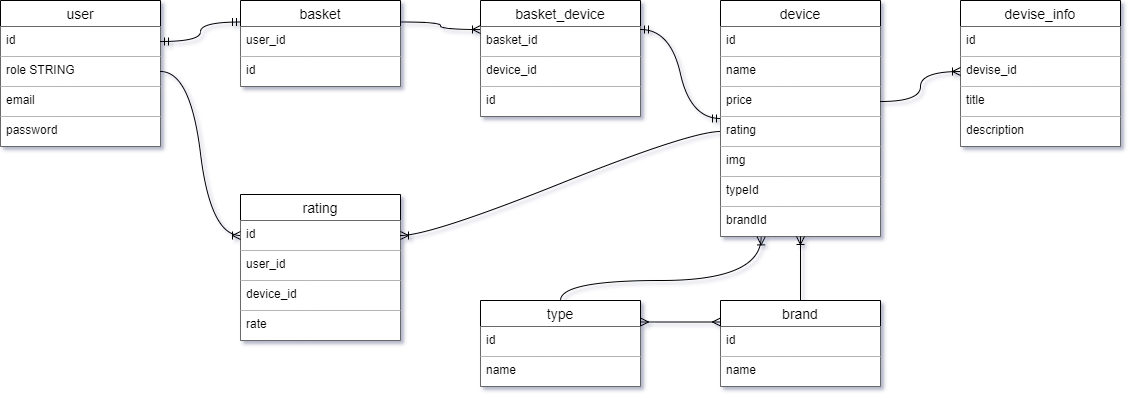

The diagram above was exported from draw.io. Its source (the exported page's mxGraphModel, read from the mxfile embedded in the PNG):
<mxGraphModel dx="2073" dy="724" grid="1" gridSize="10" guides="1" tooltips="1" connect="1" arrows="1" fold="1" page="1" pageScale="1" pageWidth="827" pageHeight="1169" background="#ffffff" math="0" shadow="1">
  <root>
    <mxCell id="0" />
    <mxCell id="1" parent="0" />
    <mxCell id="CtBTBg_cHMOst6Glvs1H-1" value="user" style="swimlane;fontStyle=0;childLayout=stackLayout;horizontal=1;startSize=26;horizontalStack=0;resizeParent=1;resizeParentMax=0;resizeLast=0;collapsible=1;marginBottom=0;align=center;fontSize=14;rounded=0;perimeterSpacing=0;shadow=0;sketch=0;swimlaneFillColor=none;strokeWidth=1;swimlaneLine=1;" parent="1" vertex="1">
      <mxGeometry x="-120" y="100" width="160" height="146" as="geometry" />
    </mxCell>
    <mxCell id="CtBTBg_cHMOst6Glvs1H-2" value="id" style="text;strokeColor=default;fillColor=default;spacingLeft=4;spacingRight=4;overflow=hidden;rotatable=0;points=[[0,0.5],[1,0.5]];portConstraint=eastwest;fontSize=12;rounded=0;dashed=1;strokeWidth=0;" parent="CtBTBg_cHMOst6Glvs1H-1" vertex="1">
      <mxGeometry y="26" width="160" height="30" as="geometry" />
    </mxCell>
    <mxCell id="CtBTBg_cHMOst6Glvs1H-4" value="role STRING" style="text;strokeColor=default;fillColor=default;spacingLeft=4;spacingRight=4;overflow=hidden;rotatable=0;points=[[0,0.5],[1,0.5]];portConstraint=eastwest;fontSize=12;rounded=0;dashed=1;strokeWidth=0;" parent="CtBTBg_cHMOst6Glvs1H-1" vertex="1">
      <mxGeometry y="56" width="160" height="30" as="geometry" />
    </mxCell>
    <mxCell id="CtBTBg_cHMOst6Glvs1H-3" value="email" style="text;strokeColor=default;fillColor=default;spacingLeft=4;spacingRight=4;overflow=hidden;rotatable=0;points=[[0,0.5],[1,0.5]];portConstraint=eastwest;fontSize=12;rounded=0;dashed=1;strokeWidth=0;" parent="CtBTBg_cHMOst6Glvs1H-1" vertex="1">
      <mxGeometry y="86" width="160" height="30" as="geometry" />
    </mxCell>
    <mxCell id="CtBTBg_cHMOst6Glvs1H-6" value="password" style="text;strokeColor=default;fillColor=default;spacingLeft=4;spacingRight=4;overflow=hidden;rotatable=0;points=[[0,0.5],[1,0.5]];portConstraint=eastwest;fontSize=12;rounded=0;dashed=1;strokeWidth=0;" parent="CtBTBg_cHMOst6Glvs1H-1" vertex="1">
      <mxGeometry y="116" width="160" height="30" as="geometry" />
    </mxCell>
    <mxCell id="CtBTBg_cHMOst6Glvs1H-7" value="basket" style="swimlane;fontStyle=0;childLayout=stackLayout;horizontal=1;startSize=26;horizontalStack=0;resizeParent=1;resizeParentMax=0;resizeLast=0;collapsible=1;marginBottom=0;align=center;fontSize=14;rounded=0;shadow=0;sketch=0;swimlaneFillColor=none;strokeWidth=1;" parent="1" vertex="1">
      <mxGeometry x="120" y="100" width="160" height="86" as="geometry" />
    </mxCell>
    <mxCell id="CtBTBg_cHMOst6Glvs1H-9" value="user_id" style="text;strokeColor=default;fillColor=default;spacingLeft=4;spacingRight=4;overflow=hidden;rotatable=0;points=[[0,0.5],[1,0.5]];portConstraint=eastwest;fontSize=12;rounded=0;dashed=1;strokeWidth=0;" parent="CtBTBg_cHMOst6Glvs1H-7" vertex="1">
      <mxGeometry y="26" width="160" height="30" as="geometry" />
    </mxCell>
    <mxCell id="CtBTBg_cHMOst6Glvs1H-8" value="id" style="text;strokeColor=default;fillColor=default;spacingLeft=4;spacingRight=4;overflow=hidden;rotatable=0;points=[[0,0.5],[1,0.5]];portConstraint=eastwest;fontSize=12;rounded=0;dashed=1;strokeWidth=0;" parent="CtBTBg_cHMOst6Glvs1H-7" vertex="1">
      <mxGeometry y="56" width="160" height="30" as="geometry" />
    </mxCell>
    <mxCell id="CtBTBg_cHMOst6Glvs1H-13" value="" style="edgeStyle=orthogonalEdgeStyle;fontSize=12;html=1;endArrow=ERmandOne;startArrow=ERmandOne;strokeColor=default;curved=1;entryX=0;entryY=0.25;entryDx=0;entryDy=0;exitX=1;exitY=0.5;exitDx=0;exitDy=0;" parent="1" source="CtBTBg_cHMOst6Glvs1H-2" target="CtBTBg_cHMOst6Glvs1H-7" edge="1">
      <mxGeometry width="100" height="100" relative="1" as="geometry">
        <mxPoint x="30" y="223" as="sourcePoint" />
        <mxPoint x="130" y="123" as="targetPoint" />
      </mxGeometry>
    </mxCell>
    <mxCell id="CtBTBg_cHMOst6Glvs1H-14" value="device" style="swimlane;fontStyle=0;childLayout=stackLayout;horizontal=1;startSize=26;horizontalStack=0;resizeParent=1;resizeParentMax=0;resizeLast=0;collapsible=1;marginBottom=0;align=center;fontSize=14;rounded=0;" parent="1" vertex="1">
      <mxGeometry x="600" y="100" width="160" height="236" as="geometry">
        <mxRectangle x="600" y="100" width="70" height="26" as="alternateBounds" />
      </mxGeometry>
    </mxCell>
    <mxCell id="CtBTBg_cHMOst6Glvs1H-15" value="id" style="text;strokeColor=default;fillColor=default;spacingLeft=4;spacingRight=4;overflow=hidden;rotatable=0;points=[[0,0.5],[1,0.5]];portConstraint=eastwest;fontSize=12;rounded=0;dashed=1;strokeWidth=0;" parent="CtBTBg_cHMOst6Glvs1H-14" vertex="1">
      <mxGeometry y="26" width="160" height="30" as="geometry" />
    </mxCell>
    <mxCell id="CtBTBg_cHMOst6Glvs1H-18" value="name" style="text;strokeColor=default;fillColor=default;spacingLeft=4;spacingRight=4;overflow=hidden;rotatable=0;points=[[0,0.5],[1,0.5]];portConstraint=eastwest;fontSize=12;rounded=0;dashed=1;strokeWidth=0;" parent="CtBTBg_cHMOst6Glvs1H-14" vertex="1">
      <mxGeometry y="56" width="160" height="30" as="geometry" />
    </mxCell>
    <mxCell id="CtBTBg_cHMOst6Glvs1H-19" value="price" style="text;strokeColor=default;fillColor=default;spacingLeft=4;spacingRight=4;overflow=hidden;rotatable=0;points=[[0,0.5],[1,0.5]];portConstraint=eastwest;fontSize=12;rounded=0;dashed=1;strokeWidth=0;" parent="CtBTBg_cHMOst6Glvs1H-14" vertex="1">
      <mxGeometry y="86" width="160" height="30" as="geometry" />
    </mxCell>
    <mxCell id="CtBTBg_cHMOst6Glvs1H-16" value="rating" style="text;strokeColor=default;fillColor=default;spacingLeft=4;spacingRight=4;overflow=hidden;rotatable=0;points=[[0,0.5],[1,0.5]];portConstraint=eastwest;fontSize=12;rounded=0;dashed=1;strokeWidth=0;" parent="CtBTBg_cHMOst6Glvs1H-14" vertex="1">
      <mxGeometry y="116" width="160" height="30" as="geometry" />
    </mxCell>
    <mxCell id="CtBTBg_cHMOst6Glvs1H-17" value="img" style="text;strokeColor=default;fillColor=default;spacingLeft=4;spacingRight=4;overflow=hidden;rotatable=0;points=[[0,0.5],[1,0.5]];portConstraint=eastwest;fontSize=12;rounded=0;dashed=1;strokeWidth=0;" parent="CtBTBg_cHMOst6Glvs1H-14" vertex="1">
      <mxGeometry y="146" width="160" height="30" as="geometry" />
    </mxCell>
    <mxCell id="CtBTBg_cHMOst6Glvs1H-21" value="typeId" style="text;strokeColor=default;fillColor=default;spacingLeft=4;spacingRight=4;overflow=hidden;rotatable=0;points=[[0,0.5],[1,0.5]];portConstraint=eastwest;fontSize=12;rounded=0;dashed=1;strokeWidth=0;" parent="CtBTBg_cHMOst6Glvs1H-14" vertex="1">
      <mxGeometry y="176" width="160" height="30" as="geometry" />
    </mxCell>
    <mxCell id="CtBTBg_cHMOst6Glvs1H-20" value="brandId" style="text;strokeColor=default;fillColor=default;spacingLeft=4;spacingRight=4;overflow=hidden;rotatable=0;points=[[0,0.5],[1,0.5]];portConstraint=eastwest;fontSize=12;rounded=0;dashed=1;strokeWidth=0;" parent="CtBTBg_cHMOst6Glvs1H-14" vertex="1">
      <mxGeometry y="206" width="160" height="30" as="geometry" />
    </mxCell>
    <mxCell id="CtBTBg_cHMOst6Glvs1H-23" value="type" style="swimlane;fontStyle=0;childLayout=stackLayout;horizontal=1;startSize=26;horizontalStack=0;resizeParent=1;resizeParentMax=0;resizeLast=0;collapsible=1;marginBottom=0;align=center;fontSize=14;rounded=0;" parent="1" vertex="1">
      <mxGeometry x="360" y="400" width="160" height="86" as="geometry" />
    </mxCell>
    <mxCell id="CtBTBg_cHMOst6Glvs1H-24" value="id" style="text;strokeColor=default;fillColor=default;spacingLeft=4;spacingRight=4;overflow=hidden;rotatable=0;points=[[0,0.5],[1,0.5]];portConstraint=eastwest;fontSize=12;rounded=0;dashed=1;strokeWidth=0;" parent="CtBTBg_cHMOst6Glvs1H-23" vertex="1">
      <mxGeometry y="26" width="160" height="30" as="geometry" />
    </mxCell>
    <mxCell id="CtBTBg_cHMOst6Glvs1H-25" value="name" style="text;strokeColor=default;fillColor=default;spacingLeft=4;spacingRight=4;overflow=hidden;rotatable=0;points=[[0,0.5],[1,0.5]];portConstraint=eastwest;fontSize=12;rounded=0;dashed=1;strokeWidth=0;" parent="CtBTBg_cHMOst6Glvs1H-23" vertex="1">
      <mxGeometry y="56" width="160" height="30" as="geometry" />
    </mxCell>
    <mxCell id="CtBTBg_cHMOst6Glvs1H-27" value="brand" style="swimlane;fontStyle=0;childLayout=stackLayout;horizontal=1;startSize=26;horizontalStack=0;resizeParent=1;resizeParentMax=0;resizeLast=0;collapsible=1;marginBottom=0;align=center;fontSize=14;rounded=0;" parent="1" vertex="1">
      <mxGeometry x="600" y="400" width="160" height="86" as="geometry" />
    </mxCell>
    <mxCell id="CtBTBg_cHMOst6Glvs1H-28" value="id" style="text;strokeColor=default;fillColor=default;spacingLeft=4;spacingRight=4;overflow=hidden;rotatable=0;points=[[0,0.5],[1,0.5]];portConstraint=eastwest;fontSize=12;rounded=0;dashed=1;strokeWidth=0;" parent="CtBTBg_cHMOst6Glvs1H-27" vertex="1">
      <mxGeometry y="26" width="160" height="30" as="geometry" />
    </mxCell>
    <mxCell id="CtBTBg_cHMOst6Glvs1H-29" value="name" style="text;strokeColor=default;fillColor=default;spacingLeft=4;spacingRight=4;overflow=hidden;rotatable=0;points=[[0,0.5],[1,0.5]];portConstraint=eastwest;fontSize=12;rounded=0;dashed=1;strokeWidth=0;" parent="CtBTBg_cHMOst6Glvs1H-27" vertex="1">
      <mxGeometry y="56" width="160" height="30" as="geometry" />
    </mxCell>
    <mxCell id="CtBTBg_cHMOst6Glvs1H-32" value="" style="edgeStyle=orthogonalEdgeStyle;fontSize=12;html=1;endArrow=ERoneToMany;exitX=0.5;exitY=0;exitDx=0;exitDy=0;curved=1;entryX=0.254;entryY=1.013;entryDx=0;entryDy=0;entryPerimeter=0;" parent="1" source="CtBTBg_cHMOst6Glvs1H-23" target="CtBTBg_cHMOst6Glvs1H-20" edge="1">
      <mxGeometry width="100" height="100" relative="1" as="geometry">
        <mxPoint x="540" y="420" as="sourcePoint" />
        <mxPoint x="640" y="340" as="targetPoint" />
        <Array as="points">
          <mxPoint x="440" y="380" />
          <mxPoint x="641" y="380" />
        </Array>
      </mxGeometry>
    </mxCell>
    <mxCell id="CtBTBg_cHMOst6Glvs1H-40" value="" style="edgeStyle=orthogonalEdgeStyle;fontSize=12;html=1;endArrow=ERmany;startArrow=ERmany;sketch=0;strokeColor=default;jumpStyle=none;exitX=1;exitY=0.25;exitDx=0;exitDy=0;entryX=0;entryY=0.25;entryDx=0;entryDy=0;curved=1;" parent="1" source="CtBTBg_cHMOst6Glvs1H-23" target="CtBTBg_cHMOst6Glvs1H-27" edge="1">
      <mxGeometry width="100" height="100" relative="1" as="geometry">
        <mxPoint x="530" y="460" as="sourcePoint" />
        <mxPoint x="600" y="280" as="targetPoint" />
      </mxGeometry>
    </mxCell>
    <mxCell id="CtBTBg_cHMOst6Glvs1H-42" value="devise_info" style="swimlane;fontStyle=0;childLayout=stackLayout;horizontal=1;startSize=26;horizontalStack=0;resizeParent=1;resizeParentMax=0;resizeLast=0;collapsible=1;marginBottom=0;align=center;fontSize=14;rounded=0;sketch=0;strokeColor=default;fillColor=default;" parent="1" vertex="1">
      <mxGeometry x="840" y="100" width="160" height="146" as="geometry" />
    </mxCell>
    <mxCell id="CtBTBg_cHMOst6Glvs1H-43" value="id" style="text;strokeColor=default;fillColor=default;spacingLeft=4;spacingRight=4;overflow=hidden;rotatable=0;points=[[0,0.5],[1,0.5]];portConstraint=eastwest;fontSize=12;rounded=0;sketch=0;dashed=1;strokeWidth=0;" parent="CtBTBg_cHMOst6Glvs1H-42" vertex="1">
      <mxGeometry y="26" width="160" height="30" as="geometry" />
    </mxCell>
    <mxCell id="CtBTBg_cHMOst6Glvs1H-44" value="devise_id" style="text;strokeColor=default;fillColor=default;spacingLeft=4;spacingRight=4;overflow=hidden;rotatable=0;points=[[0,0.5],[1,0.5]];portConstraint=eastwest;fontSize=12;rounded=0;sketch=0;dashed=1;strokeWidth=0;" parent="CtBTBg_cHMOst6Glvs1H-42" vertex="1">
      <mxGeometry y="56" width="160" height="30" as="geometry" />
    </mxCell>
    <mxCell id="CtBTBg_cHMOst6Glvs1H-46" value="title" style="text;strokeColor=default;fillColor=default;spacingLeft=4;spacingRight=4;overflow=hidden;rotatable=0;points=[[0,0.5],[1,0.5]];portConstraint=eastwest;fontSize=12;rounded=0;sketch=0;dashed=1;strokeWidth=0;" parent="CtBTBg_cHMOst6Glvs1H-42" vertex="1">
      <mxGeometry y="86" width="160" height="30" as="geometry" />
    </mxCell>
    <mxCell id="CtBTBg_cHMOst6Glvs1H-45" value="description" style="text;strokeColor=default;fillColor=default;spacingLeft=4;spacingRight=4;overflow=hidden;rotatable=0;points=[[0,0.5],[1,0.5]];portConstraint=eastwest;fontSize=12;rounded=0;sketch=0;dashed=1;strokeWidth=0;" parent="CtBTBg_cHMOst6Glvs1H-42" vertex="1">
      <mxGeometry y="116" width="160" height="30" as="geometry" />
    </mxCell>
    <mxCell id="CtBTBg_cHMOst6Glvs1H-47" value="" style="edgeStyle=orthogonalEdgeStyle;fontSize=12;html=1;endArrow=ERoneToMany;shadow=0;sketch=0;strokeColor=default;curved=1;jumpStyle=none;exitX=1;exitY=0.5;exitDx=0;exitDy=0;entryX=0;entryY=0.5;entryDx=0;entryDy=0;" parent="1" source="CtBTBg_cHMOst6Glvs1H-19" target="CtBTBg_cHMOst6Glvs1H-44" edge="1">
      <mxGeometry width="100" height="100" relative="1" as="geometry">
        <mxPoint x="580" y="380" as="sourcePoint" />
        <mxPoint x="680" y="280" as="targetPoint" />
      </mxGeometry>
    </mxCell>
    <mxCell id="CtBTBg_cHMOst6Glvs1H-52" value="basket_device" style="swimlane;fontStyle=0;childLayout=stackLayout;horizontal=1;startSize=26;horizontalStack=0;resizeParent=1;resizeParentMax=0;resizeLast=0;collapsible=1;marginBottom=0;align=center;fontSize=14;rounded=0;" parent="1" vertex="1">
      <mxGeometry x="360" y="100" width="160" height="116" as="geometry">
        <mxRectangle x="360" y="100" width="120" height="26" as="alternateBounds" />
      </mxGeometry>
    </mxCell>
    <mxCell id="CtBTBg_cHMOst6Glvs1H-58" value="basket_id" style="text;strokeColor=default;fillColor=default;spacingLeft=4;spacingRight=4;overflow=hidden;rotatable=0;points=[[0,0.5],[1,0.5]];portConstraint=eastwest;fontSize=12;rounded=0;dashed=1;strokeWidth=0;" parent="CtBTBg_cHMOst6Glvs1H-52" vertex="1">
      <mxGeometry y="26" width="160" height="30" as="geometry" />
    </mxCell>
    <mxCell id="CtBTBg_cHMOst6Glvs1H-54" value="device_id" style="text;strokeColor=default;fillColor=default;spacingLeft=4;spacingRight=4;overflow=hidden;rotatable=0;points=[[0,0.5],[1,0.5]];portConstraint=eastwest;fontSize=12;rounded=0;dashed=1;strokeWidth=0;" parent="CtBTBg_cHMOst6Glvs1H-52" vertex="1">
      <mxGeometry y="56" width="160" height="30" as="geometry" />
    </mxCell>
    <mxCell id="CtBTBg_cHMOst6Glvs1H-53" value="id" style="text;strokeColor=default;fillColor=default;spacingLeft=4;spacingRight=4;overflow=hidden;rotatable=0;points=[[0,0.5],[1,0.5]];portConstraint=eastwest;fontSize=12;rounded=0;dashed=1;strokeWidth=0;" parent="CtBTBg_cHMOst6Glvs1H-52" vertex="1">
      <mxGeometry y="86" width="160" height="30" as="geometry" />
    </mxCell>
    <mxCell id="CtBTBg_cHMOst6Glvs1H-59" value="" style="edgeStyle=orthogonalEdgeStyle;fontSize=12;html=1;endArrow=ERoneToMany;shadow=0;sketch=0;strokeColor=default;curved=1;jumpStyle=none;exitX=1;exitY=0.25;exitDx=0;exitDy=0;entryX=0;entryY=0.25;entryDx=0;entryDy=0;" parent="1" source="CtBTBg_cHMOst6Glvs1H-7" target="CtBTBg_cHMOst6Glvs1H-52" edge="1">
      <mxGeometry width="100" height="100" relative="1" as="geometry">
        <mxPoint x="250" y="230" as="sourcePoint" />
        <mxPoint x="350" y="130" as="targetPoint" />
      </mxGeometry>
    </mxCell>
    <mxCell id="CtBTBg_cHMOst6Glvs1H-60" value="" style="edgeStyle=orthogonalEdgeStyle;fontSize=12;html=1;endArrow=ERoneToMany;shadow=0;sketch=0;strokeColor=default;curved=1;jumpStyle=none;exitX=0.5;exitY=0;exitDx=0;exitDy=0;entryX=0.5;entryY=1;entryDx=0;entryDy=0;" parent="1" source="CtBTBg_cHMOst6Glvs1H-27" target="CtBTBg_cHMOst6Glvs1H-14" edge="1">
      <mxGeometry width="100" height="100" relative="1" as="geometry">
        <mxPoint x="550" y="270" as="sourcePoint" />
        <mxPoint x="680" y="390" as="targetPoint" />
      </mxGeometry>
    </mxCell>
    <mxCell id="CtBTBg_cHMOst6Glvs1H-66" value="" style="edgeStyle=entityRelationEdgeStyle;fontSize=12;html=1;endArrow=ERmandOne;startArrow=ERmandOne;shadow=0;sketch=0;strokeColor=default;curved=1;jumpStyle=none;exitX=1;exitY=0.25;exitDx=0;exitDy=0;" parent="1" source="CtBTBg_cHMOst6Glvs1H-52" target="CtBTBg_cHMOst6Glvs1H-14" edge="1">
      <mxGeometry width="100" height="100" relative="1" as="geometry">
        <mxPoint x="520" y="250" as="sourcePoint" />
        <mxPoint x="620" y="150" as="targetPoint" />
      </mxGeometry>
    </mxCell>
    <mxCell id="CtBTBg_cHMOst6Glvs1H-67" value="rating" style="swimlane;fontStyle=0;childLayout=stackLayout;horizontal=1;startSize=26;horizontalStack=0;resizeParent=1;resizeParentMax=0;resizeLast=0;collapsible=1;marginBottom=0;align=center;fontSize=14;rounded=0;sketch=0;strokeColor=default;fillColor=default;" parent="1" vertex="1">
      <mxGeometry x="120" y="294" width="160" height="146" as="geometry" />
    </mxCell>
    <mxCell id="CtBTBg_cHMOst6Glvs1H-68" value="id" style="text;strokeColor=default;fillColor=default;spacingLeft=4;spacingRight=4;overflow=hidden;rotatable=0;points=[[0,0.5],[1,0.5]];portConstraint=eastwest;fontSize=12;rounded=0;sketch=0;dashed=1;strokeWidth=0;" parent="CtBTBg_cHMOst6Glvs1H-67" vertex="1">
      <mxGeometry y="26" width="160" height="30" as="geometry" />
    </mxCell>
    <mxCell id="CtBTBg_cHMOst6Glvs1H-69" value="user_id" style="text;strokeColor=default;fillColor=default;spacingLeft=4;spacingRight=4;overflow=hidden;rotatable=0;points=[[0,0.5],[1,0.5]];portConstraint=eastwest;fontSize=12;rounded=0;sketch=0;dashed=1;strokeWidth=0;" parent="CtBTBg_cHMOst6Glvs1H-67" vertex="1">
      <mxGeometry y="56" width="160" height="30" as="geometry" />
    </mxCell>
    <mxCell id="CtBTBg_cHMOst6Glvs1H-71" value="device_id" style="text;strokeColor=default;fillColor=default;spacingLeft=4;spacingRight=4;overflow=hidden;rotatable=0;points=[[0,0.5],[1,0.5]];portConstraint=eastwest;fontSize=12;rounded=0;sketch=0;dashed=1;strokeWidth=0;" parent="CtBTBg_cHMOst6Glvs1H-67" vertex="1">
      <mxGeometry y="86" width="160" height="30" as="geometry" />
    </mxCell>
    <mxCell id="CtBTBg_cHMOst6Glvs1H-70" value="rate" style="text;strokeColor=default;fillColor=default;spacingLeft=4;spacingRight=4;overflow=hidden;rotatable=0;points=[[0,0.5],[1,0.5]];portConstraint=eastwest;fontSize=12;rounded=0;sketch=0;dashed=1;strokeWidth=0;" parent="CtBTBg_cHMOst6Glvs1H-67" vertex="1">
      <mxGeometry y="116" width="160" height="30" as="geometry" />
    </mxCell>
    <mxCell id="CtBTBg_cHMOst6Glvs1H-72" value="" style="edgeStyle=entityRelationEdgeStyle;fontSize=12;html=1;endArrow=ERoneToMany;shadow=0;sketch=0;strokeColor=default;curved=1;jumpStyle=none;entryX=0;entryY=0.5;entryDx=0;entryDy=0;" parent="1" source="CtBTBg_cHMOst6Glvs1H-4" target="CtBTBg_cHMOst6Glvs1H-68" edge="1">
      <mxGeometry width="100" height="100" relative="1" as="geometry">
        <mxPoint x="370" y="380" as="sourcePoint" />
        <mxPoint x="470" y="280" as="targetPoint" />
      </mxGeometry>
    </mxCell>
    <mxCell id="CtBTBg_cHMOst6Glvs1H-73" value="" style="edgeStyle=entityRelationEdgeStyle;fontSize=12;html=1;endArrow=ERoneToMany;shadow=0;sketch=0;strokeColor=default;curved=1;jumpStyle=none;entryX=1;entryY=0.5;entryDx=0;entryDy=0;exitX=0;exitY=0.5;exitDx=0;exitDy=0;" parent="1" source="CtBTBg_cHMOst6Glvs1H-16" target="CtBTBg_cHMOst6Glvs1H-68" edge="1">
      <mxGeometry width="100" height="100" relative="1" as="geometry">
        <mxPoint x="490" y="310" as="sourcePoint" />
        <mxPoint x="600" y="246" as="targetPoint" />
      </mxGeometry>
    </mxCell>
  </root>
</mxGraphModel>